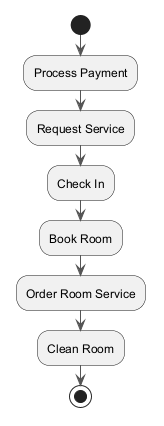

The diagram above was rendered by PlantUML. Its source (embedded in the PNG):
@startuml
skinparam backgroundColor #FFFFFF
skinparam classBackgroundColor #F1F8E9
skinparam classBorderColor #33691E
skinparam ArrowColor #555555
start
:Process Payment;
:Request Service;
:Check In;
:Book Room;
:Order Room Service;
:Clean Room;
stop
@enduml